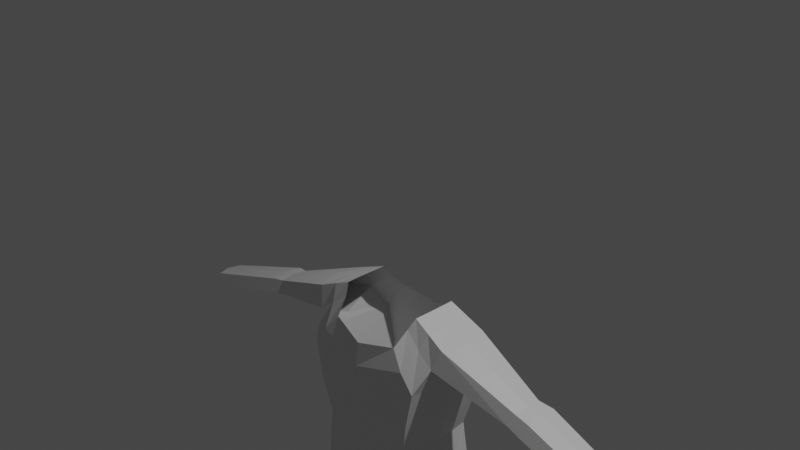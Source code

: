 # Source: impTest.blend  (saved by Blender 2.83.19; exported with 4.5.12 LTS)
import bpy
from mathutils import Matrix  # noqa: F401  (used for matrix-valued properties, if any)

bpy.ops.wm.read_factory_settings(use_empty=True)
scene = bpy.context.scene
scene.name = 'Scene'

# ---- collections
col_collection = bpy.data.collections.new('Collection'); scene.collection.children.link(col_collection)

# ---- materials (node trees are filled in below, after node groups)
mat_material = bpy.data.materials.new('Material')
mat_material.alpha_threshold = 0.0
mat_material.use_transparent_shadow = False
mat_material.line_color = (0.0, 0.0, 0.0, 1.0)

# ---- material node trees
mat_material.use_nodes = True; mat_material.node_tree.nodes.clear()
_N = mat_material.node_tree.nodes; _L = mat_material.node_tree.links
n0 = _N.new('ShaderNodeOutputMaterial'); n0.name = 'Material Output'; n0.location = (300, 300)
n1 = _N.new('ShaderNodeBsdfPrincipled'); n1.name = 'Principled BSDF'; n1.location = (10, 300)
n1.distribution = 'GGX'
n1.subsurface_method = 'BURLEY'
n1.inputs[2].default_value = 0.4
n1.inputs[3].default_value = 1.45
n1.inputs[27].default_value = (0.0, 0.0, 0.0, 1.0)
n1.inputs[28].default_value = 1.0
_L.new(n1.outputs[0], n0.inputs[0])
n0.is_active_output = True

# ---- world
world_world = bpy.data.worlds.new('World'); scene.world = world_world
world_world.use_nodes = True; world_world.node_tree.nodes.clear()
_N = world_world.node_tree.nodes; _L = world_world.node_tree.links
n0 = _N.new('ShaderNodeOutputWorld'); n0.name = 'World Output'; n0.location = (300, 300)
n1 = _N.new('ShaderNodeBackground'); n1.name = 'Background'; n1.location = (10, 300)
n1.inputs[0].default_value = (0.05088, 0.05088, 0.05088, 1.0)
_L.new(n1.outputs[0], n0.inputs[0])
n0.is_active_output = True
world_world.color = (0.05088, 0.05088, 0.05088)
world_world.use_sun_shadow = False
world_world.sun_shadow_jitter_overblur = 0.0

# ---- cameras
cam_camera = bpy.data.cameras.new('Camera')
cam_camera.clip_end = 100.0
cam_camera.ortho_scale = 7.314

# ---- lights
light_light = bpy.data.lights.new('Light', 'POINT')
light_light.transmission_factor = 0.0
light_light.energy = 1000.0
light_light.shadow_soft_size = 0.1
light_light.shadow_maximum_resolution = 0.006
light_light.use_absolute_resolution = True

# ---- meshes
me_cube = bpy.data.meshes.new('Cube')
me_cube.from_pydata([(0.4274, 0.4814, -1.138), (0.4274, -0.4814, -1.138), (0.0, 0.5825, -1.225), (0.5164, 0.2541, -0.8465), (0.5164, -0.2541, -0.8465), (0.0, -0.5825, -1.225), (0.188, 0.3944, -3.729), (0.188, -0.4421, -3.729), (0.7466, 0.5305, -1.538), (0.9204, -0.2922, -1.032), (0.7466, -0.5305, -1.538), (0.0, -0.6536, -1.762), (0.0, -0.4488, -3.778), (0.0, 0.6536, -1.762), (0.9204, 0.2922, -1.032), (0.0, 0.3626, -3.778), (0.0, 0.4574, -2.935), (0.0, 0.4632, -2.557), (0.0, 0.6049, -2.053), (0.0, -0.6049, -2.053), (0.0, -0.5168, -2.557), (0.0, -0.4849, -3.16), (0.7028, 0.3846, -2.888), (0.5706, 0.4314, -2.431), (0.6586, 0.5367, -1.985), (0.6586, -0.5367, -1.985), (0.5706, -0.4858, -2.431), (0.7028, -0.4226, -3.053), (0.8964, -0.359, -4.009), (0.2324, -0.3734, -4.294), (0.2324, 0.3202, -4.294), (0.8964, 0.3758, -4.009), (0.7918, -0.3281, -4.844), (0.3716, -0.3066, -4.844), (0.3716, 0.3066, -4.844), (0.7918, 0.3281, -4.844), (0.8576, -0.3516, -6.188), (0.3058, -0.3288, -6.188), (0.2491, 0.3998, -6.188), (0.9144, 0.4234, -6.188), (0.8213, -0.3207, -6.556), (0.3422, -0.2971, -6.56), (0.2491, 0.3591, -6.685), (0.9144, 0.3841, -6.688), (0.8213, -0.3693, -7.07), (0.3422, -0.3454, -7.07), (0.2491, 0.4202, -7.07), (0.9144, 0.4455, -7.07), (0.8177, 0.0, -1.538), (0.5195, 0.0, -0.8457), (1.012, 0.0, -1.032), (0.1176, 5.713e-05, -3.733), (0.0, 5.25e-05, -3.759), (0.7233, -5.724e-05, -1.985), (0.6289, 0.0001874, -2.431), (0.7507, -0.004446, -2.963), (0.1803, 8.196e-07, -4.294), (0.9617, -0.0001264, -4.008), (0.3295, 3.725e-07, -4.844), (0.8505, 2.533e-07, -4.844), (0.2491, 0.05065, -6.188), (0.9144, 0.05065, -6.188), (0.2491, 0.05223, -6.622), (0.9144, 0.05223, -6.622), (0.2491, 0.05223, -7.07), (0.9144, 0.05223, -7.07), (0.8213, -0.8215, -6.849), (0.3422, -0.8215, -6.853), (0.8213, -0.8215, -7.07), (0.3422, -0.8215, -7.07), (0.2491, -0.4139, -6.915), (0.9144, -0.4139, -6.915), (0.2491, -0.4139, -7.07), (0.9144, -0.4139, -7.07), (0.7627, -0.2309, -6.379), (0.8214, 0.2936, -6.431), (0.3421, 0.2759, -6.429), (0.4007, -0.2123, -6.381), (0.3421, 0.05223, -6.405), (0.8214, 0.05223, -6.405), (0.4716, 0.3262, -0.9645), (0.4716, -0.3262, -0.9645), (0.8456, 0.3633, -1.263), (0.8456, -0.3633, -1.263), (0.8468, 0.0, -1.465), (0.2188, -0.4324, -3.844), (0.7519, -0.4085, -3.293), (0.2188, 0.4128, -3.844), (0.7566, 0.3858, -3.246), (0.8036, 0.02107, -3.259), (0.1496, 4.175e-05, -3.848), (0.0, -0.4959, -3.409), (0.4982, -0.4773, -3.418), (0.0, 0.6376, -3.309), (0.465, 0.6182, -3.353), (0.5748, -0.4672, -4.205), (0.5748, 0.4611, -4.205), (0.5817, -0.3457, -4.844), (0.5817, 0.3456, -4.844), (0.5817, -0.3796, -6.188), (0.5817, 0.4533, -6.188), (0.5817, -0.3089, -6.558), (0.5817, 0.3719, -6.687), (0.5817, -0.3573, -7.07), (0.5817, 0.4328, -7.07), (0.5817, 0.05223, -7.07), (0.5817, -0.8215, -6.851), (0.5817, -0.8215, -7.07), (0.5817, -0.2244, -6.38), (0.5817, 0.2807, -6.43), (0.53, 0.5906, -3.593), (0.53, -0.4754, -3.593), (0.8025, 0.3365, -5.215), (0.3609, 0.3147, -5.215), (0.3659, -0.3085, -5.215), (0.7976, -0.3302, -5.215), (0.3225, 0.004443, -5.215), (0.8561, 0.004443, -5.215), (0.5817, -0.3486, -5.215), (0.5817, 0.3551, -5.215), (0.3853, 0.2835, -5.006), (0.7762, -0.3001, -5.006), (0.7784, 0.3033, -5.006), (0.3876, -0.2804, -5.006), (0.3486, 0.002179, -5.006), (0.8297, 0.002179, -5.006), (0.5819, -0.3165, -5.006), (0.5819, 0.3198, -5.006), (3.181, 0.0, -1.832), (3.132, -0.154, -1.832), (3.132, 0.154, -1.832), (3.093, 0.2036, -1.954), (3.093, -0.2036, -1.954), (3.093, 0.0, -2.061), (0.587, -0.5328, -1.338), (0.0, -0.6181, -1.493), (0.587, 0.5328, -1.338), (0.0, 0.6181, -1.493), (0.706, 0.272, -0.9334), (0.706, -0.272, -0.9334), (0.7519, 0.0, -0.9334), (0.6586, 0.3563, -1.114), (0.6586, -0.3563, -1.114), (1.797, 0.1707, -1.385), (1.753, 0.2257, -1.52), (1.715, 1.627e-09, -1.631), (1.81, 1.616e-09, -1.367), (1.753, -0.2257, -1.52), (1.797, -0.1707, -1.385), (1.954, 0.215, -1.426), (1.97, 0.02514, -1.41), (1.906, -0.2259, -1.576), (1.906, 0.2762, -1.576), (1.873, 0.02514, -1.698), (1.954, -0.1647, -1.426)], [], [(142, 134, 10, 83), (134, 135, 11, 10), (92, 91, 12, 7), (141, 138, 14, 82), (111, 85, 29, 95), (153, 152, 131, 133), (93, 94, 6, 15), (52, 51, 7, 12), (137, 136, 8, 13), (140, 139, 9, 50), (13, 8, 24, 18), (18, 24, 23, 17), (17, 23, 22, 16), (48, 10, 25, 53), (53, 25, 26, 54), (54, 26, 27, 55), (10, 11, 19, 25), (25, 19, 20, 26), (26, 20, 21, 27), (57, 28, 32, 59), (90, 87, 30, 56), (110, 88, 31, 96), (89, 86, 28, 57), (119, 112, 39, 100), (56, 30, 34, 58), (96, 31, 35, 98), (95, 29, 33, 97), (79, 74, 40, 63), (118, 114, 37, 99), (117, 115, 36, 61), (116, 113, 38, 60), (62, 42, 46, 64), (78, 76, 42, 62), (109, 75, 43, 102), (108, 77, 41, 101), (105, 103, 45, 64), (102, 43, 47, 104), (103, 44, 68, 107), (64, 45, 69, 72), (43, 63, 65, 47), (104, 105, 64, 46), (77, 78, 62, 41), (65, 63, 71, 73), (114, 116, 60, 37), (112, 117, 61, 39), (75, 79, 63, 43), (29, 56, 58, 33), (88, 89, 57, 31), (85, 90, 56, 29), (31, 57, 59, 35), (23, 54, 55, 22), (24, 53, 54, 23), (8, 48, 53, 24), (138, 140, 50, 14), (15, 6, 51, 52), (152, 149, 130, 131), (106, 67, 69, 107), (71, 66, 68, 73), (67, 70, 72, 69), (41, 62, 70, 67), (62, 64, 72, 70), (44, 65, 73, 68), (101, 41, 67, 106), (63, 40, 66, 71), (39, 61, 79, 75), (37, 60, 78, 77), (99, 37, 77, 108), (100, 39, 75, 109), (60, 38, 76, 78), (61, 36, 74, 79), (8, 82, 84, 48), (48, 84, 83, 10), (136, 141, 82, 8), (139, 142, 83, 9), (7, 51, 90, 85), (22, 55, 89, 88), (55, 27, 86, 89), (94, 22, 88, 110), (51, 6, 87, 90), (92, 7, 85, 111), (27, 92, 111, 86), (6, 94, 110, 87), (38, 100, 109, 76), (36, 99, 108, 74), (40, 101, 106, 66), (66, 106, 107, 68), (47, 65, 105, 104), (45, 103, 107, 69), (42, 102, 104, 46), (65, 44, 103, 105), (74, 108, 101, 40), (76, 109, 102, 42), (115, 118, 99, 36), (28, 95, 97, 32), (30, 96, 98, 34), (113, 119, 100, 38), (87, 110, 96, 30), (16, 22, 94, 93), (86, 111, 95, 28), (27, 21, 91, 92), (120, 127, 119, 113), (121, 126, 118, 115), (122, 125, 117, 112), (123, 124, 116, 114), (124, 120, 113, 116), (125, 121, 115, 117), (126, 123, 114, 118), (127, 122, 112, 119), (98, 35, 122, 127), (97, 33, 123, 126), (59, 32, 121, 125), (58, 34, 120, 124), (33, 58, 124, 123), (35, 59, 125, 122), (32, 97, 126, 121), (34, 98, 127, 120), (133, 128, 129, 132), (131, 130, 128, 133), (149, 150, 128, 130), (154, 151, 132, 129), (150, 154, 129, 128), (151, 153, 133, 132), (4, 81, 142, 139), (0, 80, 141, 136), (3, 49, 140, 138), (49, 4, 139, 140), (2, 0, 136, 137), (80, 3, 138, 141), (1, 5, 135, 134), (81, 1, 134, 142), (83, 84, 145, 147), (50, 9, 148, 146), (9, 83, 147, 148), (14, 50, 146, 143), (82, 14, 143, 144), (84, 82, 144, 145), (147, 145, 153, 151), (146, 148, 154, 150), (148, 147, 151, 154), (143, 146, 150, 149), (144, 143, 149, 152), (145, 144, 152, 153)])
_uv = me_cube.uv_layers.new(name='UVMap')
_uv.uv.foreach_set('vector', [0.4375, 0.75, 0.375, 0.75, 0.375, 0.75, 0.4375, 0.75, 0.375, 0.75, 0.375, 0.875, 0.375, 0.875, 0.375, 0.75, 0.375, 0.75, 0.375, 0.875, 0.375, 0.875, 0.375, 0.75, 0.4375, 0.5, 0.5, 0.5, 0.5, 0.5, 0.4375, 0.5, 0.375, 0.75, 0.375, 0.75, 0.375, 0.75, 0.375, 0.75, 0.3913, 0.6253, 0.4348, 0.5025, 0.4348, 0.5025, 0.3913, 0.6253, 0.375, 0.375, 0.375, 0.4818, 0.375, 0.5, 0.375, 0.375, 0.253, 0.6287, 0.375, 0.625, 0.375, 0.75, 0.25, 0.75, 0.375, 0.375, 0.375, 0.5, 0.375, 0.5, 0.375, 0.375, 0.4986, 0.6263, 0.5, 0.75, 0.5, 0.75, 0.4973, 0.6275, 0.375, 0.375, 0.375, 0.5, 0.375, 0.5, 0.375, 0.375, 0.375, 0.375, 0.375, 0.5, 0.375, 0.5, 0.375, 0.375, 0.375, 0.375, 0.375, 0.5, 0.375, 0.5, 0.375, 0.375, 0.375, 0.625, 0.375, 0.75, 0.375, 0.75, 0.375, 0.625, 0.375, 0.625, 0.375, 0.75, 0.375, 0.75, 0.375, 0.625, 0.375, 0.625, 0.375, 0.75, 0.375, 0.75, 0.375, 0.625, 0.375, 0.75, 0.375, 0.875, 0.375, 0.875, 0.375, 0.75, 0.375, 0.75, 0.375, 0.875, 0.375, 0.875, 0.375, 0.75, 0.375, 0.75, 0.375, 0.875, 0.375, 0.875, 0.375, 0.75, 0.375, 0.625, 0.375, 0.75, 0.375, 0.75, 0.375, 0.625, 0.375, 0.625, 0.375, 0.5, 0.375, 0.5, 0.375, 0.625, 0.375, 0.5, 0.375, 0.5, 0.375, 0.5, 0.375, 0.5, 0.375, 0.625, 0.375, 0.75, 0.375, 0.75, 0.375, 0.625, 0.375, 0.5, 0.375, 0.5, 0.375, 0.5, 0.375, 0.5, 0.375, 0.625, 0.375, 0.5, 0.375, 0.5, 0.375, 0.625, 0.375, 0.5, 0.375, 0.5, 0.375, 0.5, 0.375, 0.5, 0.375, 0.75, 0.375, 0.75, 0.375, 0.75, 0.375, 0.75, 0.375, 0.625, 0.375, 0.75, 0.375, 0.75, 0.375, 0.625, 0.375, 0.75, 0.375, 0.75, 0.375, 0.75, 0.375, 0.75, 0.375, 0.625, 0.375, 0.75, 0.375, 0.75, 0.375, 0.625, 0.375, 0.625, 0.375, 0.5, 0.375, 0.5, 0.375, 0.625, 0.375, 0.625, 0.375, 0.5, 0.375, 0.5, 0.375, 0.625, 0.375, 0.625, 0.375, 0.5, 0.375, 0.5, 0.375, 0.625, 0.375, 0.5, 0.375, 0.5, 0.375, 0.5, 0.375, 0.5, 0.375, 0.75, 0.375, 0.75, 0.375, 0.75, 0.375, 0.75, 0.375, 0.625, 0.375, 0.75, 0.375, 0.75, 0.375, 0.625, 0.375, 0.5, 0.375, 0.5, 0.375, 0.5, 0.375, 0.5, 0.375, 0.75, 0.375, 0.75, 0.375, 0.75, 0.375, 0.75, 0.375, 0.625, 0.375, 0.75, 0.375, 0.75, 0.375, 0.625, 0.375, 0.5, 0.375, 0.625, 0.375, 0.625, 0.375, 0.5, 0.375, 0.5, 0.375, 0.625, 0.375, 0.625, 0.375, 0.5, 0.375, 0.75, 0.375, 0.625, 0.375, 0.625, 0.375, 0.75, 0.375, 0.625, 0.375, 0.625, 0.375, 0.625, 0.375, 0.625, 0.375, 0.75, 0.375, 0.625, 0.375, 0.625, 0.375, 0.75, 0.375, 0.5, 0.375, 0.625, 0.375, 0.625, 0.375, 0.5, 0.375, 0.5, 0.375, 0.625, 0.375, 0.625, 0.375, 0.5, 0.375, 0.75, 0.375, 0.625, 0.375, 0.625, 0.375, 0.75, 0.375, 0.5, 0.375, 0.625, 0.375, 0.625, 0.375, 0.5, 0.375, 0.75, 0.375, 0.625, 0.375, 0.625, 0.375, 0.75, 0.375, 0.5, 0.375, 0.625, 0.375, 0.625, 0.375, 0.5, 0.375, 0.5, 0.375, 0.625, 0.375, 0.625, 0.375, 0.5, 0.375, 0.5, 0.375, 0.625, 0.375, 0.625, 0.375, 0.5, 0.375, 0.5, 0.375, 0.625, 0.375, 0.625, 0.375, 0.5, 0.4973, 0.5025, 0.4986, 0.6263, 0.4973, 0.6275, 0.4946, 0.5051, 0.2561, 0.5073, 0.375, 0.5, 0.375, 0.625, 0.253, 0.6287, 0.4375, 0.5, 0.5, 0.5, 0.5, 0.5, 0.4375, 0.5, 0.375, 0.75, 0.375, 0.75, 0.375, 0.75, 0.375, 0.75, 0.375, 0.625, 0.375, 0.75, 0.375, 0.75, 0.375, 0.625, 0.375, 0.75, 0.375, 0.625, 0.375, 0.625, 0.375, 0.75, 0.375, 0.75, 0.375, 0.625, 0.375, 0.625, 0.375, 0.75, 0.375, 0.625, 0.375, 0.625, 0.375, 0.625, 0.375, 0.625, 0.375, 0.75, 0.375, 0.625, 0.375, 0.625, 0.375, 0.75, 0.375, 0.75, 0.375, 0.75, 0.375, 0.75, 0.375, 0.75, 0.375, 0.625, 0.375, 0.75, 0.375, 0.75, 0.375, 0.625, 0.375, 0.5, 0.375, 0.625, 0.375, 0.625, 0.375, 0.5, 0.375, 0.75, 0.375, 0.625, 0.375, 0.625, 0.375, 0.75, 0.375, 0.75, 0.375, 0.75, 0.375, 0.75, 0.375, 0.75, 0.375, 0.5, 0.375, 0.5, 0.375, 0.5, 0.375, 0.5, 0.375, 0.625, 0.375, 0.5, 0.375, 0.5, 0.375, 0.625, 0.375, 0.625, 0.375, 0.75, 0.375, 0.75, 0.375, 0.625, 0.375, 0.5, 0.4348, 0.5025, 0.3913, 0.6253, 0.375, 0.625, 0.375, 0.625, 0.3913, 0.6253, 0.4375, 0.75, 0.375, 0.75, 0.375, 0.5, 0.4375, 0.5, 0.4375, 0.5, 0.375, 0.5, 0.5, 0.75, 0.4375, 0.75, 0.4375, 0.75, 0.5, 0.75, 0.375, 0.75, 0.375, 0.625, 0.375, 0.625, 0.375, 0.75, 0.375, 0.5, 0.375, 0.625, 0.375, 0.625, 0.375, 0.5, 0.375, 0.625, 0.375, 0.75, 0.375, 0.75, 0.375, 0.625, 0.375, 0.4818, 0.375, 0.5, 0.375, 0.5, 0.375, 0.5, 0.375, 0.625, 0.375, 0.5, 0.375, 0.5, 0.375, 0.625, 0.375, 0.75, 0.375, 0.75, 0.375, 0.75, 0.375, 0.75, 0.375, 0.75, 0.375, 0.75, 0.375, 0.75, 0.375, 0.75, 0.375, 0.5, 0.375, 0.4818, 0.375, 0.5, 0.375, 0.5, 0.375, 0.5, 0.375, 0.5, 0.375, 0.5, 0.375, 0.5, 0.375, 0.75, 0.375, 0.75, 0.375, 0.75, 0.375, 0.75, 0.375, 0.75, 0.375, 0.75, 0.375, 0.75, 0.375, 0.75, 0.375, 0.75, 0.375, 0.75, 0.375, 0.75, 0.375, 0.75, 0.375, 0.5, 0.375, 0.625, 0.375, 0.625, 0.375, 0.5, 0.375, 0.75, 0.375, 0.75, 0.375, 0.75, 0.375, 0.75, 0.375, 0.5, 0.375, 0.5, 0.375, 0.5, 0.375, 0.5, 0.375, 0.625, 0.375, 0.75, 0.375, 0.75, 0.375, 0.625, 0.375, 0.75, 0.375, 0.75, 0.375, 0.75, 0.375, 0.75, 0.375, 0.5, 0.375, 0.5, 0.375, 0.5, 0.375, 0.5, 0.375, 0.75, 0.375, 0.75, 0.375, 0.75, 0.375, 0.75, 0.375, 0.75, 0.375, 0.75, 0.375, 0.75, 0.375, 0.75, 0.375, 0.5, 0.375, 0.5, 0.375, 0.5, 0.375, 0.5, 0.375, 0.5, 0.375, 0.5, 0.375, 0.5, 0.375, 0.5, 0.375, 0.5, 0.375, 0.5, 0.375, 0.5, 0.375, 0.5, 0.375, 0.375, 0.375, 0.5, 0.375, 0.4818, 0.375, 0.375, 0.375, 0.75, 0.375, 0.75, 0.375, 0.75, 0.375, 0.75, 0.375, 0.75, 0.375, 0.875, 0.375, 0.875, 0.375, 0.75, 0.375, 0.5, 0.375, 0.5, 0.375, 0.5, 0.375, 0.5, 0.375, 0.75, 0.375, 0.75, 0.375, 0.75, 0.375, 0.75, 0.375, 0.5, 0.375, 0.625, 0.375, 0.625, 0.375, 0.5, 0.375, 0.75, 0.375, 0.625, 0.375, 0.625, 0.375, 0.75, 0.375, 0.625, 0.375, 0.5, 0.375, 0.5, 0.375, 0.625, 0.375, 0.625, 0.375, 0.75, 0.375, 0.75, 0.375, 0.625, 0.375, 0.75, 0.375, 0.75, 0.375, 0.75, 0.375, 0.75, 0.375, 0.5, 0.375, 0.5, 0.375, 0.5, 0.375, 0.5, 0.375, 0.5, 0.375, 0.5, 0.375, 0.5, 0.375, 0.5, 0.375, 0.75, 0.375, 0.75, 0.375, 0.75, 0.375, 0.75, 0.375, 0.625, 0.375, 0.75, 0.375, 0.75, 0.375, 0.625, 0.375, 0.625, 0.375, 0.5, 0.375, 0.5, 0.375, 0.625, 0.375, 0.75, 0.375, 0.625, 0.375, 0.625, 0.375, 0.75, 0.375, 0.5, 0.375, 0.625, 0.375, 0.625, 0.375, 0.5, 0.375, 0.75, 0.375, 0.75, 0.375, 0.75, 0.375, 0.75, 0.375, 0.5, 0.375, 0.5, 0.375, 0.5, 0.375, 0.5, 0.3913, 0.6253, 0.4973, 0.6275, 0.5, 0.75, 0.4375, 0.75, 0.4348, 0.5025, 0.4946, 0.5051, 0.4973, 0.6275, 0.3913, 0.6253, 0.4946, 0.5051, 0.4973, 0.6275, 0.4973, 0.6275, 0.4946, 0.5051, 0.5, 0.75, 0.4375, 0.75, 0.4375, 0.75, 0.5, 0.75, 0.4973, 0.6275, 0.5, 0.75, 0.5, 0.75, 0.4973, 0.6275, 0.4375, 0.75, 0.3913, 0.6253, 0.3913, 0.6253, 0.4375, 0.75, 0.5, 0.75, 0.4375, 0.75, 0.4375, 0.75, 0.5, 0.75, 0.375, 0.5, 0.4375, 0.5, 0.4375, 0.5, 0.375, 0.5, 0.4998, 0.5002, 0.4999, 0.6251, 0.4986, 0.6263, 0.4973, 0.5025, 0.4999, 0.6251, 0.5, 0.75, 0.5, 0.75, 0.4986, 0.6263, 0.375, 0.375, 0.375, 0.5, 0.375, 0.5, 0.375, 0.375, 0.4375, 0.5, 0.4998, 0.5002, 0.5, 0.5, 0.4375, 0.5, 0.375, 0.75, 0.375, 0.875, 0.375, 0.875, 0.375, 0.75, 0.4375, 0.75, 0.375, 0.75, 0.375, 0.75, 0.4375, 0.75, 0.4375, 0.75, 0.3913, 0.6253, 0.3913, 0.6253, 0.4375, 0.75, 0.4973, 0.6275, 0.5, 0.75, 0.5, 0.75, 0.4973, 0.6275, 0.5, 0.75, 0.4375, 0.75, 0.4375, 0.75, 0.5, 0.75, 0.4946, 0.5051, 0.4973, 0.6275, 0.4973, 0.6275, 0.4946, 0.5051, 0.4375, 0.5, 0.5, 0.5, 0.5, 0.5, 0.4375, 0.5, 0.3913, 0.6253, 0.4348, 0.5025, 0.4348, 0.5025, 0.3913, 0.6253, 0.4375, 0.75, 0.3913, 0.6253, 0.3913, 0.6253, 0.4375, 0.75, 0.4973, 0.6275, 0.5, 0.75, 0.5, 0.75, 0.4973, 0.6275, 0.5, 0.75, 0.4375, 0.75, 0.4375, 0.75, 0.5, 0.75, 0.4946, 0.5051, 0.4973, 0.6275, 0.4973, 0.6275, 0.4946, 0.5051, 0.4375, 0.5, 0.5, 0.5, 0.5, 0.5, 0.4375, 0.5, 0.3913, 0.6253, 0.4348, 0.5025, 0.4348, 0.5025, 0.3913, 0.6253])
me_cube.materials.append(mat_material)
me_cube.use_remesh_preserve_volume = False
me_cube.use_remesh_preserve_attributes = False
me_cube.use_mirror_vertex_groups = False
me_cube.update()

# ---- objects
ob_cube = bpy.data.objects.new('Cube', me_cube)
ob_light = bpy.data.objects.new('Light', light_light)
ob_camera = bpy.data.objects.new('Camera', cam_camera)

# ---- transforms, parenting, visibility, modifiers, constraints
ob_cube.location = (0.0, 0.0, 0.0)
ob_cube.lock_rotations_4d = False
ob_cube.empty_display_type = 'ARROWS'
ob_cube.lineart.crease_threshold = 0.0
_m = ob_cube.modifiers.new('Mirror', 'MIRROR')
_m.use_clip = True
ob_light.location = (4.076, 1.005, 5.904)
ob_light.rotation_euler = (0.6503, 0.05522, 1.866)
ob_light.lock_rotations_4d = False
ob_light.empty_display_type = 'ARROWS'
ob_light.color = (0.0, 0.0, 0.0, 0.0)
ob_light.lineart.crease_threshold = 0.0
ob_camera.location = (7.359, -6.926, 4.958)
ob_camera.rotation_euler = (1.109, 0.0, 0.8149)
ob_camera.lock_rotations_4d = False
ob_camera.empty_display_type = 'ARROWS'
ob_camera.color = (0.0, 0.0, 0.0, 0.0)
ob_camera.display_type = 'WIRE'
ob_camera.lineart.crease_threshold = 0.0

# ---- collection membership
col_collection.objects.link(ob_cube)
col_collection.objects.link(ob_light)
col_collection.objects.link(ob_camera)

# ---- scene / render settings (as saved in the file)
scene.camera = ob_camera
scene.frame_start = 1; scene.frame_end = 250; scene.frame_set(1)
scene.render.engine = 'BLENDER_EEVEE_NEXT'
scene.cycles.use_denoising = False
scene.cycles.samples = 128
scene.cycles.sampling_pattern = 'TABULATED_SOBOL'
scene.cycles.use_adaptive_sampling = False
scene.cycles.use_light_tree = False
scene.view_settings.view_transform = 'Filmic'
bpy.context.view_layer.update()

